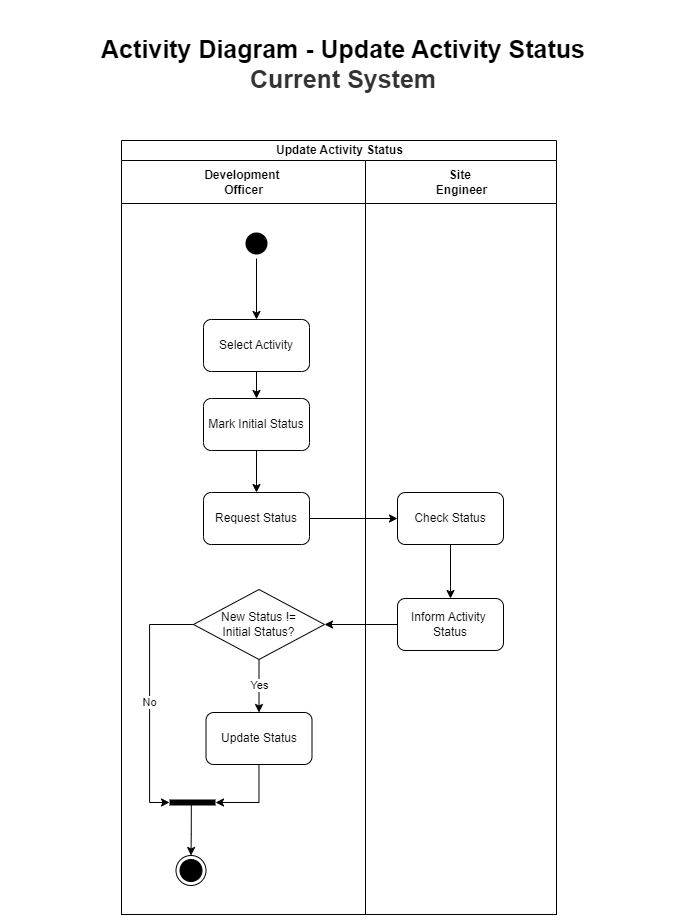

The diagram above was exported from draw.io. Its source (the exported page's mxGraphModel, read from the mxfile embedded in the PNG):
<mxGraphModel dx="2465" dy="3057" grid="0" gridSize="10" guides="1" tooltips="1" connect="1" arrows="1" fold="1" page="1" pageScale="1" pageWidth="850" pageHeight="1100" math="0" shadow="0">
  <root>
    <mxCell id="3Jus7lX8mjiydrPa5fCu-0" />
    <mxCell id="3Jus7lX8mjiydrPa5fCu-1" parent="3Jus7lX8mjiydrPa5fCu-0" />
    <mxCell id="3Jus7lX8mjiydrPa5fCu-2" value="Activity Diagram - Update Activity Status&lt;div style=&quot;font-size: 25px;&quot;&gt;&lt;font style=&quot;font-size: 25px;&quot; color=&quot;#333333&quot;&gt;Current System&lt;/font&gt;&lt;/div&gt;" style="text;html=1;align=center;verticalAlign=middle;whiteSpace=wrap;rounded=0;fontSize=25;labelBackgroundColor=none;fontColor=#000000;fontStyle=1" vertex="1" parent="3Jus7lX8mjiydrPa5fCu-1">
      <mxGeometry x="-739" y="-2169" width="674" height="113" as="geometry" />
    </mxCell>
    <mxCell id="3Jus7lX8mjiydrPa5fCu-3" style="edgeStyle=orthogonalEdgeStyle;rounded=0;orthogonalLoop=1;jettySize=auto;html=1;exitX=0.5;exitY=1;exitDx=0;exitDy=0;" edge="1" parent="3Jus7lX8mjiydrPa5fCu-1">
      <mxGeometry relative="1" as="geometry">
        <mxPoint x="-418.99999999999955" y="-2059" as="sourcePoint" />
        <mxPoint x="-418.99999999999955" y="-2059" as="targetPoint" />
      </mxGeometry>
    </mxCell>
    <mxCell id="3Jus7lX8mjiydrPa5fCu-4" value="Update Activity Status" style="swimlane;childLayout=stackLayout;resizeParent=1;resizeParentMax=0;startSize=20;html=1;" vertex="1" parent="3Jus7lX8mjiydrPa5fCu-1">
      <mxGeometry x="-624" y="-2035" width="435" height="774" as="geometry" />
    </mxCell>
    <mxCell id="3Jus7lX8mjiydrPa5fCu-5" value="Development&amp;nbsp;&lt;div&gt;Officer&lt;/div&gt;" style="swimlane;startSize=43;html=1;" vertex="1" parent="3Jus7lX8mjiydrPa5fCu-4">
      <mxGeometry y="20" width="244" height="754" as="geometry" />
    </mxCell>
    <mxCell id="CFi2hKoRvICwUiheRqxx-4" value="" style="edgeStyle=orthogonalEdgeStyle;rounded=0;orthogonalLoop=1;jettySize=auto;html=1;" edge="1" parent="3Jus7lX8mjiydrPa5fCu-5" source="3Jus7lX8mjiydrPa5fCu-6" target="CFi2hKoRvICwUiheRqxx-2">
      <mxGeometry relative="1" as="geometry" />
    </mxCell>
    <mxCell id="3Jus7lX8mjiydrPa5fCu-6" value="Mark Initial Status" style="rounded=1;whiteSpace=wrap;html=1;" vertex="1" parent="3Jus7lX8mjiydrPa5fCu-5">
      <mxGeometry x="82" y="238" width="106" height="52" as="geometry" />
    </mxCell>
    <mxCell id="3Jus7lX8mjiydrPa5fCu-9" style="edgeStyle=orthogonalEdgeStyle;rounded=0;orthogonalLoop=1;jettySize=auto;html=1;exitX=0.5;exitY=1;exitDx=0;exitDy=0;entryX=0.5;entryY=0;entryDx=0;entryDy=0;" edge="1" parent="3Jus7lX8mjiydrPa5fCu-5" source="3Jus7lX8mjiydrPa5fCu-10" target="3Jus7lX8mjiydrPa5fCu-18">
      <mxGeometry relative="1" as="geometry" />
    </mxCell>
    <mxCell id="3Jus7lX8mjiydrPa5fCu-10" value="" style="ellipse;html=1;shape=endState;fillColor=#000000;strokeColor=none;" vertex="1" parent="3Jus7lX8mjiydrPa5fCu-5">
      <mxGeometry x="120" y="68" width="30" height="30" as="geometry" />
    </mxCell>
    <mxCell id="3Jus7lX8mjiydrPa5fCu-15" value="Update Status" style="rounded=1;whiteSpace=wrap;html=1;" vertex="1" parent="3Jus7lX8mjiydrPa5fCu-5">
      <mxGeometry x="84.5" y="552" width="106" height="52" as="geometry" />
    </mxCell>
    <mxCell id="CFi2hKoRvICwUiheRqxx-3" style="edgeStyle=orthogonalEdgeStyle;rounded=0;orthogonalLoop=1;jettySize=auto;html=1;exitX=0.5;exitY=1;exitDx=0;exitDy=0;entryX=0.5;entryY=0;entryDx=0;entryDy=0;" edge="1" parent="3Jus7lX8mjiydrPa5fCu-5" source="3Jus7lX8mjiydrPa5fCu-18" target="3Jus7lX8mjiydrPa5fCu-6">
      <mxGeometry relative="1" as="geometry" />
    </mxCell>
    <mxCell id="3Jus7lX8mjiydrPa5fCu-18" value="Select Activity" style="rounded=1;whiteSpace=wrap;html=1;" vertex="1" parent="3Jus7lX8mjiydrPa5fCu-5">
      <mxGeometry x="82" y="159" width="106" height="52" as="geometry" />
    </mxCell>
    <mxCell id="3Jus7lX8mjiydrPa5fCu-20" value="" style="ellipse;html=1;shape=endState;fillColor=#000000;strokeColor=#000000;" vertex="1" parent="3Jus7lX8mjiydrPa5fCu-5">
      <mxGeometry x="54.5" y="695" width="30" height="30" as="geometry" />
    </mxCell>
    <mxCell id="3Jus7lX8mjiydrPa5fCu-21" style="edgeStyle=orthogonalEdgeStyle;rounded=0;orthogonalLoop=1;jettySize=auto;html=1;exitX=0.474;exitY=0.52;exitDx=0;exitDy=0;exitPerimeter=0;" edge="1" parent="3Jus7lX8mjiydrPa5fCu-5" source="3Jus7lX8mjiydrPa5fCu-22" target="3Jus7lX8mjiydrPa5fCu-20">
      <mxGeometry relative="1" as="geometry" />
    </mxCell>
    <mxCell id="3Jus7lX8mjiydrPa5fCu-22" value="" style="shape=line;html=1;strokeWidth=6;strokeColor=#000000;rotation=0;" vertex="1" parent="3Jus7lX8mjiydrPa5fCu-5">
      <mxGeometry x="48" y="631" width="46" height="22" as="geometry" />
    </mxCell>
    <mxCell id="CFi2hKoRvICwUiheRqxx-10" value="Yes" style="edgeStyle=orthogonalEdgeStyle;rounded=0;orthogonalLoop=1;jettySize=auto;html=1;entryX=0.5;entryY=0;entryDx=0;entryDy=0;" edge="1" parent="3Jus7lX8mjiydrPa5fCu-5" source="3Jus7lX8mjiydrPa5fCu-31" target="3Jus7lX8mjiydrPa5fCu-15">
      <mxGeometry relative="1" as="geometry" />
    </mxCell>
    <mxCell id="3Jus7lX8mjiydrPa5fCu-31" value="New Status !=&lt;div&gt;Initial Status?&lt;/div&gt;" style="rhombus;whiteSpace=wrap;html=1;" vertex="1" parent="3Jus7lX8mjiydrPa5fCu-5">
      <mxGeometry x="72" y="429" width="131" height="70" as="geometry" />
    </mxCell>
    <mxCell id="CFi2hKoRvICwUiheRqxx-2" value="Request Status" style="rounded=1;whiteSpace=wrap;html=1;" vertex="1" parent="3Jus7lX8mjiydrPa5fCu-5">
      <mxGeometry x="82" y="332" width="106" height="52" as="geometry" />
    </mxCell>
    <mxCell id="CFi2hKoRvICwUiheRqxx-11" style="edgeStyle=orthogonalEdgeStyle;rounded=0;orthogonalLoop=1;jettySize=auto;html=1;entryX=1;entryY=0.5;entryDx=0;entryDy=0;entryPerimeter=0;" edge="1" parent="3Jus7lX8mjiydrPa5fCu-5" source="3Jus7lX8mjiydrPa5fCu-15" target="3Jus7lX8mjiydrPa5fCu-22">
      <mxGeometry relative="1" as="geometry" />
    </mxCell>
    <mxCell id="CFi2hKoRvICwUiheRqxx-12" value="No" style="edgeStyle=orthogonalEdgeStyle;rounded=0;orthogonalLoop=1;jettySize=auto;html=1;exitX=0;exitY=0.5;exitDx=0;exitDy=0;entryX=0;entryY=0.5;entryDx=0;entryDy=0;entryPerimeter=0;" edge="1" parent="3Jus7lX8mjiydrPa5fCu-5" source="3Jus7lX8mjiydrPa5fCu-31" target="3Jus7lX8mjiydrPa5fCu-22">
      <mxGeometry relative="1" as="geometry" />
    </mxCell>
    <mxCell id="3Jus7lX8mjiydrPa5fCu-25" value="Site&amp;nbsp;&lt;div&gt;Engineer&lt;/div&gt;" style="swimlane;startSize=43;html=1;" vertex="1" parent="3Jus7lX8mjiydrPa5fCu-4">
      <mxGeometry x="244" y="20" width="191" height="754" as="geometry" />
    </mxCell>
    <mxCell id="CFi2hKoRvICwUiheRqxx-7" style="edgeStyle=orthogonalEdgeStyle;rounded=0;orthogonalLoop=1;jettySize=auto;html=1;exitX=0.5;exitY=1;exitDx=0;exitDy=0;entryX=0.5;entryY=0;entryDx=0;entryDy=0;" edge="1" parent="3Jus7lX8mjiydrPa5fCu-25" source="3Jus7lX8mjiydrPa5fCu-27" target="CFi2hKoRvICwUiheRqxx-1">
      <mxGeometry relative="1" as="geometry" />
    </mxCell>
    <mxCell id="3Jus7lX8mjiydrPa5fCu-27" value="Check Status" style="rounded=1;whiteSpace=wrap;html=1;" vertex="1" parent="3Jus7lX8mjiydrPa5fCu-25">
      <mxGeometry x="32" y="332" width="106" height="52" as="geometry" />
    </mxCell>
    <mxCell id="CFi2hKoRvICwUiheRqxx-1" value="Inform Activity&amp;nbsp;&lt;div&gt;Status&lt;/div&gt;" style="rounded=1;whiteSpace=wrap;html=1;" vertex="1" parent="3Jus7lX8mjiydrPa5fCu-25">
      <mxGeometry x="32" y="438" width="106" height="52" as="geometry" />
    </mxCell>
    <mxCell id="CFi2hKoRvICwUiheRqxx-5" style="edgeStyle=orthogonalEdgeStyle;rounded=0;orthogonalLoop=1;jettySize=auto;html=1;exitX=1;exitY=0.5;exitDx=0;exitDy=0;entryX=0;entryY=0.5;entryDx=0;entryDy=0;" edge="1" parent="3Jus7lX8mjiydrPa5fCu-4" source="CFi2hKoRvICwUiheRqxx-2" target="3Jus7lX8mjiydrPa5fCu-27">
      <mxGeometry relative="1" as="geometry" />
    </mxCell>
    <mxCell id="CFi2hKoRvICwUiheRqxx-8" style="edgeStyle=orthogonalEdgeStyle;rounded=0;orthogonalLoop=1;jettySize=auto;html=1;exitX=0;exitY=0.5;exitDx=0;exitDy=0;entryX=1;entryY=0.5;entryDx=0;entryDy=0;" edge="1" parent="3Jus7lX8mjiydrPa5fCu-4" source="CFi2hKoRvICwUiheRqxx-1" target="3Jus7lX8mjiydrPa5fCu-31">
      <mxGeometry relative="1" as="geometry" />
    </mxCell>
  </root>
</mxGraphModel>